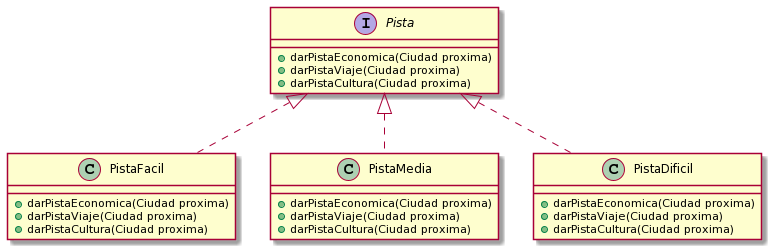

The diagram above was rendered by PlantUML. Its source (embedded in the PNG):
@startuml
interface Pista{
    +darPistaEconomica(Ciudad proxima)
    +darPistaViaje(Ciudad proxima)
    +darPistaCultura(Ciudad proxima)
}

class PistaFacil{
    +darPistaEconomica(Ciudad proxima)
    +darPistaViaje(Ciudad proxima)
    +darPistaCultura(Ciudad proxima)
}
class PistaMedia{
    +darPistaEconomica(Ciudad proxima)
    +darPistaViaje(Ciudad proxima)
    +darPistaCultura(Ciudad proxima)
}
class PistaDificil{
    +darPistaEconomica(Ciudad proxima)
    +darPistaViaje(Ciudad proxima)
    +darPistaCultura(Ciudad proxima)
}


class PistaFacil implements Pista 
class PistaMedia implements Pista
class PistaDificil implements Pista
@enduml